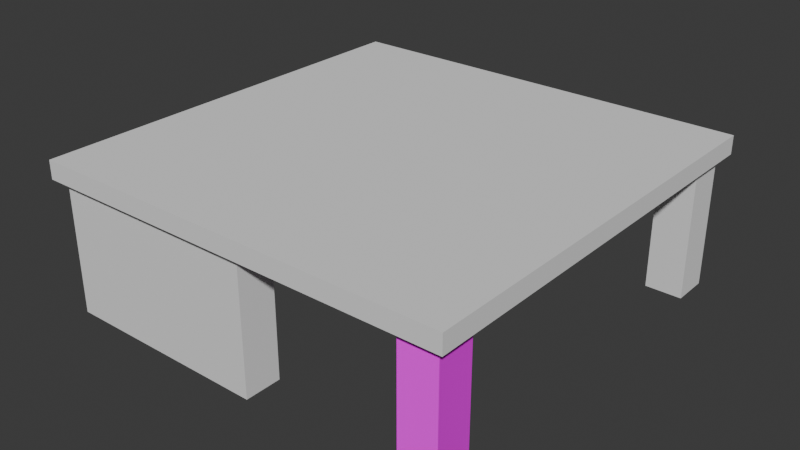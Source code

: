 # Source: groundtruth.blend  (saved by Blender 4.0.36; exported with 4.5.12 LTS)
import bpy
from mathutils import Matrix  # noqa: F401  (used for matrix-valued properties, if any)

bpy.ops.wm.read_factory_settings(use_empty=True)
scene = bpy.context.scene
scene.name = 'Scene'

# ---- collections
col_collection = bpy.data.collections.new('Collection'); scene.collection.children.link(col_collection)

# ---- images (referenced by path relative to the original .blend; pixels are not part of the script)
import os
ASSET_DIR = os.environ.get("B2B_ASSET_DIR", "")  # directory of the original .blend (textures are referenced by path, not embedded)
HERE = os.path.dirname(os.path.abspath(__file__))  # packed textures are extracted next to this script under _unpacked/

def load_image(name, relpath, width, height, colorspace="sRGB"):
    """Load a texture the original file referenced (path relative to the .blend, or extracted next to this script)."""
    p = next((c for c in (os.path.join(HERE, relpath), os.path.join(ASSET_DIR, relpath)) if relpath and os.path.exists(c)), "")
    if p:
        img = bpy.data.images.load(p, check_existing=True)
        img.name = name
    else:  # same state as the original file: an image datablock whose file is absent (Cycles renders it pink)
        img = bpy.data.images.new(name, width, height)
        img.source = "FILE"
        img.filepath = "//" + (relpath or name)
    img.colorspace_settings.name = colorspace
    return img
img_gray_png = load_image('gray.png', 'gray.png', 1024, 1024, 'sRGB')
img_black_png = load_image('black.png', 'black.png', 1024, 1024, 'sRGB')
img_white_png = load_image('white.png', 'white.png', 1024, 1024, 'sRGB')
img_bodynormalmap_png = load_image('BodyNormalMap.png', 'BodyNormalMap.png', 1024, 1024, 'sRGB')

# ---- materials (node trees are filled in below, after node groups)
mat_test = bpy.data.materials.new('Test')
mat_test.alpha_threshold = 0.0
mat_test.use_transparent_shadow = False
mat_test.roughness = 0.5
mat_test.line_color = (0.0, 0.0, 0.0, 1.0)

# ---- material node trees
mat_test.use_nodes = True; mat_test.node_tree.nodes.clear()
_N = mat_test.node_tree.nodes; _L = mat_test.node_tree.links
n0 = _N.new('ShaderNodeOutputMaterial'); n0.name = 'Material Output'; n0.location = (300, 300)
n1 = _N.new('ShaderNodeBsdfPrincipled'); n1.name = 'Principled BSDF'; n1.location = (10, 300)
n1.inputs[3].default_value = 1.45
n2 = _N.new('ShaderNodeTexImage'); n2.name = 'Image Texture'; n2.location = (-280, 260)
n2.image = img_gray_png
n3 = _N.new('ShaderNodeTexImage'); n3.name = 'Image Texture.001'; n3.location = (-280, 260)
n3.image = img_black_png
n4 = _N.new('ShaderNodeTexImage'); n4.name = 'Image Texture.002'; n4.location = (-280, 220)
n4.image = img_white_png
n5 = _N.new('ShaderNodeNormalMap'); n5.name = 'Normal Map'; n5.location = (-190, 60)
n6 = _N.new('ShaderNodeTexImage'); n6.name = 'Image Texture.003'; n6.location = (-480, -20)
n6.image = img_bodynormalmap_png
n7 = _N.new('ShaderNodeTexImage'); n7.name = 'Image Texture.004'; n7.location = (-280, -780)
n7.image = img_white_png
_L.new(n1.outputs[0], n0.inputs[0])
_L.new(n2.outputs[0], n1.inputs[0])
_L.new(n3.outputs[1], n1.inputs[1])
_L.new(n4.outputs[1], n1.inputs[2])
_L.new(n5.outputs[0], n1.inputs[5])
_L.new(n6.outputs[0], n5.inputs[1])
_L.new(n7.outputs[0], n1.inputs[27])
n0.is_active_output = True

# ---- world
world_world = bpy.data.worlds.new('World'); scene.world = world_world
world_world.use_nodes = True; world_world.node_tree.nodes.clear()
_N = world_world.node_tree.nodes; _L = world_world.node_tree.links
n0 = _N.new('ShaderNodeOutputWorld'); n0.name = 'World Output'; n0.location = (300, 300)
n1 = _N.new('ShaderNodeBackground'); n1.name = 'Background'; n1.location = (10, 300)
n1.inputs[0].default_value = (0.05088, 0.05088, 0.05088, 1.0)
_L.new(n1.outputs[0], n0.inputs[0])
n0.is_active_output = True
world_world.color = (0.05088, 0.05088, 0.05088)
world_world.use_sun_shadow = False
world_world.sun_shadow_jitter_overblur = 0.0

# ---- meshes
me_cube_001 = bpy.data.meshes.new('Cube.001')
me_cube_001.from_pydata([(-1.0, -1.0, -1.0), (-1.0, -1.0, 1.0), (-1.0, 1.0, -1.0), (-1.0, 1.0, 1.0), (1.0, -1.0, -1.0), (1.0, -1.0, 1.0), (1.0, 1.0, -1.0), (1.0, 1.0, 1.0)], [], [(0, 1, 3, 2), (2, 3, 7, 6), (6, 7, 5, 4), (4, 5, 1, 0), (2, 6, 4, 0), (7, 3, 1, 5)])
_uv = me_cube_001.uv_layers.new(name='UVMap')
_uv.uv.foreach_set('vector', [0.375, 0.0, 0.625, 0.0, 0.625, 0.25, 0.375, 0.25, 0.375, 0.25, 0.625, 0.25, 0.625, 0.5, 0.375, 0.5, 0.375, 0.5, 0.625, 0.5, 0.625, 0.75, 0.375, 0.75, 0.375, 0.75, 0.625, 0.75, 0.625, 1.0, 0.375, 1.0, 0.125, 0.5, 0.375, 0.5, 0.375, 0.75, 0.125, 0.75, 0.625, 0.5, 0.875, 0.5, 0.875, 0.75, 0.625, 0.75])
me_cube_001.update()
me_cube_002 = bpy.data.meshes.new('Cube.002')
me_cube_002.from_pydata([(-1.0, -1.0, -1.0), (-1.0, -1.0, 1.0), (-1.0, 1.0, -1.0), (-1.0, 1.0, 1.0), (1.0, -1.0, -1.0), (1.0, -1.0, 1.0), (1.0, 1.0, -1.0), (1.0, 1.0, 1.0)], [], [(0, 1, 3, 2), (2, 3, 7, 6), (6, 7, 5, 4), (4, 5, 1, 0), (2, 6, 4, 0), (7, 3, 1, 5)])
_uv = me_cube_002.uv_layers.new(name='UVMap')
_uv.uv.foreach_set('vector', [0.375, 0.0, 0.625, 0.0, 0.625, 0.25, 0.375, 0.25, 0.375, 0.25, 0.625, 0.25, 0.625, 0.5, 0.375, 0.5, 0.375, 0.5, 0.625, 0.5, 0.625, 0.75, 0.375, 0.75, 0.375, 0.75, 0.625, 0.75, 0.625, 1.0, 0.375, 1.0, 0.125, 0.5, 0.375, 0.5, 0.375, 0.75, 0.125, 0.75, 0.625, 0.5, 0.875, 0.5, 0.875, 0.75, 0.625, 0.75])
me_cube_002.materials.append(mat_test)
me_cube_002.update()
me_cube_003 = bpy.data.meshes.new('Cube.003')
me_cube_003.from_pydata([(-1.0, -1.0, -1.0), (-1.0, -1.0, 1.0), (-1.0, 1.0, -1.0), (-1.0, 1.0, 1.0), (1.0, -1.0, -1.0), (1.0, -1.0, 1.0), (1.0, 1.0, -1.0), (1.0, 1.0, 1.0), (-1.0, -8.304, -1.0), (-1.0, -8.304, 1.0), (1.0, -8.304, 1.0), (1.0, -8.304, -1.0), (6.349, 1.0, 1.0), (6.349, 1.0, -1.0), (6.349, -1.0, -1.0), (6.349, -1.0, 1.0)], [], [(0, 1, 3, 2), (2, 3, 7, 6), (5, 4, 14, 15), (4, 5, 10, 11), (2, 6, 4, 0), (7, 3, 1, 5), (11, 10, 9, 8), (1, 0, 8, 9), (0, 4, 11, 8), (5, 1, 9, 10), (13, 12, 15, 14), (4, 6, 13, 14), (7, 5, 15, 12), (6, 7, 12, 13)])
_uv = me_cube_003.uv_layers.new(name='UVMap')
_uv.uv.foreach_set('vector', [0.375, 0.0, 0.625, 0.0, 0.625, 0.25, 0.375, 0.25, 0.375, 0.25, 0.625, 0.25, 0.625, 0.5, 0.375, 0.5, 0.625, 0.75, 0.375, 0.75, 0.375, 0.75, 0.625, 0.75, 0.375, 0.75, 0.625, 0.75, 0.625, 0.75, 0.375, 0.75, 0.125, 0.5, 0.375, 0.5, 0.375, 0.75, 0.125, 0.75, 0.625, 0.5, 0.875, 0.5, 0.875, 0.75, 0.625, 0.75, 0.375, 0.75, 0.625, 0.75, 0.625, 1.0, 0.375, 1.0, 0.625, 0.0, 0.375, 0.0, 0.375, 0.0, 0.625, 0.0, 0.125, 0.75, 0.375, 0.75, 0.375, 0.75, 0.125, 0.75, 0.625, 0.75, 0.875, 0.75, 0.875, 0.75, 0.625, 0.75, 0.375, 0.5, 0.625, 0.5, 0.625, 0.75, 0.375, 0.75, 0.375, 0.75, 0.375, 0.5, 0.375, 0.5, 0.375, 0.75, 0.625, 0.5, 0.625, 0.75, 0.625, 0.75, 0.625, 0.5, 0.375, 0.5, 0.625, 0.5, 0.625, 0.5, 0.375, 0.5])
me_cube_003.update()
me_cube_004 = bpy.data.meshes.new('Cube.004')
me_cube_004.from_pydata([(-1.0, -1.0, -1.0), (-1.0, -1.0, 1.0), (-1.0, 1.0, -1.0), (-1.0, 1.0, 1.0), (1.0, -1.0, -1.0), (1.0, -1.0, 1.0), (1.0, 1.0, -1.0), (1.0, 1.0, 1.0), (-1.0, 8.614, 1.0), (-1.0, 8.614, -1.0), (1.0, 8.614, -1.0), (1.0, 8.614, 1.0), (10.45, 1.0, 1.0), (10.45, 1.0, -1.0), (10.45, -1.0, -1.0), (10.45, -1.0, 1.0)], [], [(0, 1, 3, 2), (3, 7, 11, 8), (4, 6, 13, 14), (4, 5, 1, 0), (2, 6, 4, 0), (7, 3, 1, 5), (9, 8, 11, 10), (2, 3, 8, 9), (7, 6, 10, 11), (6, 2, 9, 10), (13, 12, 15, 14), (7, 5, 15, 12), (6, 7, 12, 13), (5, 4, 14, 15)])
_uv = me_cube_004.uv_layers.new(name='UVMap')
_uv.uv.foreach_set('vector', [0.375, 0.0, 0.625, 0.0, 0.625, 0.25, 0.375, 0.25, 0.875, 0.5, 0.625, 0.5, 0.625, 0.5, 0.875, 0.5, 0.375, 0.75, 0.375, 0.5, 0.375, 0.5, 0.375, 0.75, 0.375, 0.75, 0.625, 0.75, 0.625, 1.0, 0.375, 1.0, 0.125, 0.5, 0.375, 0.5, 0.375, 0.75, 0.125, 0.75, 0.625, 0.5, 0.875, 0.5, 0.875, 0.75, 0.625, 0.75, 0.375, 0.25, 0.625, 0.25, 0.625, 0.5, 0.375, 0.5, 0.375, 0.25, 0.625, 0.25, 0.625, 0.25, 0.375, 0.25, 0.625, 0.5, 0.375, 0.5, 0.375, 0.5, 0.625, 0.5, 0.375, 0.5, 0.125, 0.5, 0.125, 0.5, 0.375, 0.5, 0.375, 0.5, 0.625, 0.5, 0.625, 0.75, 0.375, 0.75, 0.625, 0.5, 0.625, 0.75, 0.625, 0.75, 0.625, 0.5, 0.375, 0.5, 0.625, 0.5, 0.625, 0.5, 0.375, 0.5, 0.625, 0.75, 0.375, 0.75, 0.375, 0.75, 0.625, 0.75])
me_cube_004.update()
me_cube_005 = bpy.data.meshes.new('Cube.005')
me_cube_005.from_pydata([(-1.0, -1.0, -1.0), (-1.0, -1.0, 1.0), (-1.0, 1.0, -1.0), (-1.0, 1.0, 1.0), (1.0, -1.0, -1.0), (1.0, -1.0, 1.0), (1.0, 1.0, -1.0), (1.0, 1.0, 1.0)], [], [(0, 1, 3, 2), (2, 3, 7, 6), (6, 7, 5, 4), (4, 5, 1, 0), (2, 6, 4, 0), (7, 3, 1, 5)])
_uv = me_cube_005.uv_layers.new(name='UVMap')
_uv.uv.foreach_set('vector', [0.375, 0.0, 0.625, 0.0, 0.625, 0.25, 0.375, 0.25, 0.375, 0.25, 0.625, 0.25, 0.625, 0.5, 0.375, 0.5, 0.375, 0.5, 0.625, 0.5, 0.625, 0.75, 0.375, 0.75, 0.375, 0.75, 0.625, 0.75, 0.625, 1.0, 0.375, 1.0, 0.125, 0.5, 0.375, 0.5, 0.375, 0.75, 0.125, 0.75, 0.625, 0.5, 0.875, 0.5, 0.875, 0.75, 0.625, 0.75])
me_cube_005.update()
me_cube_006 = bpy.data.meshes.new('Cube.006')
me_cube_006.from_pydata([(-0.5995, -0.5995, -1.0), (-1.0, -1.0, 1.0), (-0.5995, 0.5995, -1.0), (-1.0, 1.0, 1.0), (0.5995, -0.5995, -1.0), (1.0, -1.0, 1.0), (0.5995, 0.5995, -1.0), (1.0, 1.0, 1.0), (-1.0, 1.0, -1.0), (-1.0, -1.0, -1.0), (1.0, 1.0, -1.0), (1.0, -1.0, -1.0), (-0.5995, 0.5995, -5.952), (-0.5995, -0.5995, -5.952), (0.5995, 0.5995, -5.952), (0.5995, -0.5995, -5.952)], [], [(9, 1, 3, 8), (8, 3, 7, 10), (10, 7, 5, 11), (11, 5, 1, 9), (6, 4, 15, 14), (7, 3, 1, 5), (2, 0, 9, 8), (6, 2, 8, 10), (4, 6, 10, 11), (0, 4, 11, 9), (12, 14, 15, 13), (0, 2, 12, 13), (4, 0, 13, 15), (2, 6, 14, 12)])
_uv = me_cube_006.uv_layers.new(name='UVMap')
_uv.uv.foreach_set('vector', [0.375, 0.0, 0.625, 0.0, 0.625, 0.25, 0.375, 0.25, 0.375, 0.25, 0.625, 0.25, 0.625, 0.5, 0.375, 0.5, 0.375, 0.5, 0.625, 0.5, 0.625, 0.75, 0.375, 0.75, 0.375, 0.75, 0.625, 0.75, 0.625, 1.0, 0.375, 1.0, 0.3249, 0.5501, 0.3249, 0.6999, 0.3249, 0.6999, 0.3249, 0.5501, 0.625, 0.5, 0.875, 0.5, 0.875, 0.75, 0.625, 0.75, 0.1751, 0.5501, 0.1751, 0.6999, 0.125, 0.75, 0.125, 0.5, 0.3249, 0.5501, 0.1751, 0.5501, 0.125, 0.5, 0.375, 0.5, 0.3249, 0.6999, 0.3249, 0.5501, 0.375, 0.5, 0.375, 0.75, 0.1751, 0.6999, 0.3249, 0.6999, 0.375, 0.75, 0.125, 0.75, 0.1751, 0.5501, 0.3249, 0.5501, 0.3249, 0.6999, 0.1751, 0.6999, 0.1751, 0.6999, 0.1751, 0.5501, 0.1751, 0.5501, 0.1751, 0.6999, 0.3249, 0.6999, 0.1751, 0.6999, 0.1751, 0.6999, 0.3249, 0.6999, 0.1751, 0.5501, 0.3249, 0.5501, 0.3249, 0.5501, 0.1751, 0.5501])
me_cube_006.update()

# ---- objects
ob_cube_001 = bpy.data.objects.new('Cube.001', me_cube_001)
ob_cube_002 = bpy.data.objects.new('Cube.002', me_cube_002)
ob_cube_003 = bpy.data.objects.new('Cube.003', me_cube_003)
ob_cube_004 = bpy.data.objects.new('Cube.004', me_cube_004)
ob_cube = bpy.data.objects.new('Cube', me_cube_005)
ob_cube_005 = bpy.data.objects.new('Cube.005', me_cube_006)

# ---- transforms, parenting, visibility, modifiers, constraints
ob_cube_001.location = (20.0, 20.0, 8.0)
ob_cube_001.scale = (2.0, 2.0, 8.0)
ob_cube_002.location = (20.0, -20.0, 8.0)
ob_cube_002.scale = (2.0, 2.0, 8.0)
ob_cube_003.location = (-20.0, 20.0, 8.0)
ob_cube_003.scale = (2.0, 2.0, 8.0)
ob_cube_004.location = (-20.0, -20.0, 8.0)
ob_cube_004.scale = (2.0, 2.0, 8.0)
ob_cube.location = (0.0, 0.0, 15.49)
ob_cube.scale = (23.0, 23.0, 1.0)
ob_cube_005.location = (0.0, 0.0, 2.924)
ob_cube_005.scale = (8.0, 6.0, 0.5)

# ---- collection membership
col_collection.objects.link(ob_cube_001)
col_collection.objects.link(ob_cube_002)
col_collection.objects.link(ob_cube_003)
col_collection.objects.link(ob_cube_004)
col_collection.objects.link(ob_cube)
col_collection.objects.link(ob_cube_005)

# ---- scene / render settings (as saved in the file)
scene.frame_start = 1; scene.frame_end = 250; scene.frame_set(1)
scene.render.engine = 'BLENDER_EEVEE_NEXT'
scene.cycles.sampling_pattern = 'TABULATED_SOBOL'
bpy.context.view_layer.update()

# ---- added for rendering (the .blend has no active camera and no usable light): camera, sun
cam_auto = bpy.data.cameras.new('AutoCamera')
cam_auto.lens = 50.0
cam_auto.sensor_width = 36.0
cam_auto.clip_end = 1089.92
ob_auto_camera = bpy.data.objects.new('AutoCamera', cam_auto)
scene.collection.objects.link(ob_auto_camera)
ob_auto_camera.location = (62.1042, -74.525, 57.9014)
ob_auto_camera.rotation_euler = (1.09748, -7.21219e-08, 0.694738)
scene.camera = ob_auto_camera
light_auto_sun = bpy.data.lights.new('AutoSun', 'SUN')
light_auto_sun.energy = 3.0
light_auto_sun.angle = 0.0523599
ob_auto_sun = bpy.data.objects.new('AutoSun', light_auto_sun)
scene.collection.objects.link(ob_auto_sun)
ob_auto_sun.rotation_euler = (0.872665, 0.174533, 0.523599)
bpy.context.view_layer.update()
